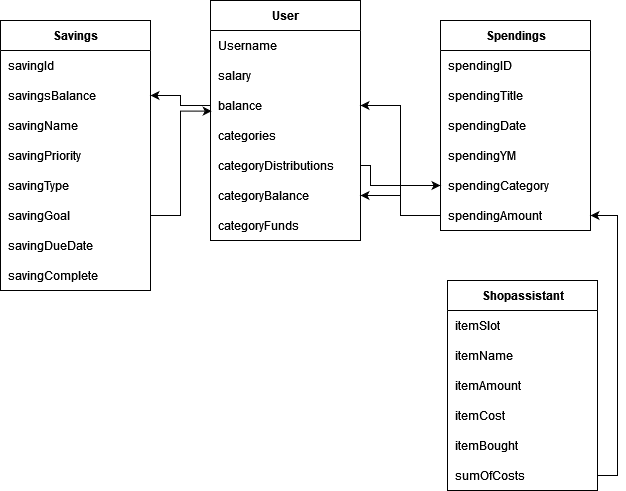

The diagram above was exported from draw.io. Its source (the exported page's mxGraphModel, read from the mxfile embedded in the PNG):
<mxGraphModel dx="808" dy="414" grid="1" gridSize="10" guides="1" tooltips="1" connect="1" arrows="1" fold="1" page="1" pageScale="1" pageWidth="827" pageHeight="1169" math="0" shadow="0">
  <root>
    <mxCell id="0" />
    <mxCell id="1" parent="0" />
    <mxCell id="RtxkGO-IpOxVS5QEz9VE-1" value="&lt;div&gt;User&lt;/div&gt;" style="shape=table;startSize=30;container=1;collapsible=1;childLayout=tableLayout;fixedRows=1;rowLines=0;fontStyle=1;align=center;resizeLast=1;html=1;" vertex="1" parent="1">
      <mxGeometry x="390" y="60" width="150" height="240" as="geometry" />
    </mxCell>
    <mxCell id="RtxkGO-IpOxVS5QEz9VE-8" value="" style="shape=tableRow;horizontal=0;startSize=0;swimlaneHead=0;swimlaneBody=0;fillColor=none;collapsible=0;dropTarget=0;points=[[0,0.5],[1,0.5]];portConstraint=eastwest;top=0;left=0;right=0;bottom=0;" vertex="1" parent="RtxkGO-IpOxVS5QEz9VE-1">
      <mxGeometry y="30" width="150" height="30" as="geometry" />
    </mxCell>
    <mxCell id="RtxkGO-IpOxVS5QEz9VE-10" value="&lt;div&gt;Username&lt;/div&gt;" style="shape=partialRectangle;connectable=0;fillColor=none;top=0;left=0;bottom=0;right=0;align=left;spacingLeft=6;overflow=hidden;whiteSpace=wrap;html=1;" vertex="1" parent="RtxkGO-IpOxVS5QEz9VE-8">
      <mxGeometry width="150" height="30" as="geometry">
        <mxRectangle width="150" height="30" as="alternateBounds" />
      </mxGeometry>
    </mxCell>
    <mxCell id="RtxkGO-IpOxVS5QEz9VE-5" value="" style="shape=tableRow;horizontal=0;startSize=0;swimlaneHead=0;swimlaneBody=0;fillColor=none;collapsible=0;dropTarget=0;points=[[0,0.5],[1,0.5]];portConstraint=eastwest;top=0;left=0;right=0;bottom=0;" vertex="1" parent="RtxkGO-IpOxVS5QEz9VE-1">
      <mxGeometry y="60" width="150" height="30" as="geometry" />
    </mxCell>
    <mxCell id="RtxkGO-IpOxVS5QEz9VE-7" value="salary" style="shape=partialRectangle;connectable=0;fillColor=none;top=0;left=0;bottom=0;right=0;align=left;spacingLeft=6;overflow=hidden;whiteSpace=wrap;html=1;" vertex="1" parent="RtxkGO-IpOxVS5QEz9VE-5">
      <mxGeometry width="150" height="30" as="geometry">
        <mxRectangle width="150" height="30" as="alternateBounds" />
      </mxGeometry>
    </mxCell>
    <mxCell id="RtxkGO-IpOxVS5QEz9VE-11" value="" style="shape=tableRow;horizontal=0;startSize=0;swimlaneHead=0;swimlaneBody=0;fillColor=none;collapsible=0;dropTarget=0;points=[[0,0.5],[1,0.5]];portConstraint=eastwest;top=0;left=0;right=0;bottom=0;" vertex="1" parent="RtxkGO-IpOxVS5QEz9VE-1">
      <mxGeometry y="90" width="150" height="30" as="geometry" />
    </mxCell>
    <mxCell id="RtxkGO-IpOxVS5QEz9VE-13" value="&lt;div&gt;balance&lt;/div&gt;" style="shape=partialRectangle;connectable=0;fillColor=none;top=0;left=0;bottom=0;right=0;align=left;spacingLeft=6;overflow=hidden;whiteSpace=wrap;html=1;" vertex="1" parent="RtxkGO-IpOxVS5QEz9VE-11">
      <mxGeometry width="150" height="30" as="geometry">
        <mxRectangle width="150" height="30" as="alternateBounds" />
      </mxGeometry>
    </mxCell>
    <mxCell id="RtxkGO-IpOxVS5QEz9VE-49" style="shape=tableRow;horizontal=0;startSize=0;swimlaneHead=0;swimlaneBody=0;fillColor=none;collapsible=0;dropTarget=0;points=[[0,0.5],[1,0.5]];portConstraint=eastwest;top=0;left=0;right=0;bottom=0;" vertex="1" parent="RtxkGO-IpOxVS5QEz9VE-1">
      <mxGeometry y="120" width="150" height="30" as="geometry" />
    </mxCell>
    <mxCell id="RtxkGO-IpOxVS5QEz9VE-51" value="categories" style="shape=partialRectangle;connectable=0;fillColor=none;top=0;left=0;bottom=0;right=0;align=left;spacingLeft=6;overflow=hidden;whiteSpace=wrap;html=1;" vertex="1" parent="RtxkGO-IpOxVS5QEz9VE-49">
      <mxGeometry width="150" height="30" as="geometry">
        <mxRectangle width="150" height="30" as="alternateBounds" />
      </mxGeometry>
    </mxCell>
    <mxCell id="RtxkGO-IpOxVS5QEz9VE-87" style="shape=tableRow;horizontal=0;startSize=0;swimlaneHead=0;swimlaneBody=0;fillColor=none;collapsible=0;dropTarget=0;points=[[0,0.5],[1,0.5]];portConstraint=eastwest;top=0;left=0;right=0;bottom=0;" vertex="1" parent="RtxkGO-IpOxVS5QEz9VE-1">
      <mxGeometry y="150" width="150" height="30" as="geometry" />
    </mxCell>
    <mxCell id="RtxkGO-IpOxVS5QEz9VE-88" value="categoryDistributions" style="shape=partialRectangle;connectable=0;fillColor=none;top=0;left=0;bottom=0;right=0;align=left;spacingLeft=6;overflow=hidden;whiteSpace=wrap;html=1;" vertex="1" parent="RtxkGO-IpOxVS5QEz9VE-87">
      <mxGeometry width="150" height="30" as="geometry">
        <mxRectangle width="150" height="30" as="alternateBounds" />
      </mxGeometry>
    </mxCell>
    <mxCell id="RtxkGO-IpOxVS5QEz9VE-85" style="shape=tableRow;horizontal=0;startSize=0;swimlaneHead=0;swimlaneBody=0;fillColor=none;collapsible=0;dropTarget=0;points=[[0,0.5],[1,0.5]];portConstraint=eastwest;top=0;left=0;right=0;bottom=0;" vertex="1" parent="RtxkGO-IpOxVS5QEz9VE-1">
      <mxGeometry y="180" width="150" height="30" as="geometry" />
    </mxCell>
    <mxCell id="RtxkGO-IpOxVS5QEz9VE-86" value="categoryBalance" style="shape=partialRectangle;connectable=0;fillColor=none;top=0;left=0;bottom=0;right=0;align=left;spacingLeft=6;overflow=hidden;whiteSpace=wrap;html=1;" vertex="1" parent="RtxkGO-IpOxVS5QEz9VE-85">
      <mxGeometry width="150" height="30" as="geometry">
        <mxRectangle width="150" height="30" as="alternateBounds" />
      </mxGeometry>
    </mxCell>
    <mxCell id="RtxkGO-IpOxVS5QEz9VE-89" style="shape=tableRow;horizontal=0;startSize=0;swimlaneHead=0;swimlaneBody=0;fillColor=none;collapsible=0;dropTarget=0;points=[[0,0.5],[1,0.5]];portConstraint=eastwest;top=0;left=0;right=0;bottom=0;" vertex="1" parent="RtxkGO-IpOxVS5QEz9VE-1">
      <mxGeometry y="210" width="150" height="30" as="geometry" />
    </mxCell>
    <mxCell id="RtxkGO-IpOxVS5QEz9VE-90" value="categoryFunds" style="shape=partialRectangle;connectable=0;fillColor=none;top=0;left=0;bottom=0;right=0;align=left;spacingLeft=6;overflow=hidden;whiteSpace=wrap;html=1;" vertex="1" parent="RtxkGO-IpOxVS5QEz9VE-89">
      <mxGeometry width="150" height="30" as="geometry">
        <mxRectangle width="150" height="30" as="alternateBounds" />
      </mxGeometry>
    </mxCell>
    <mxCell id="RtxkGO-IpOxVS5QEz9VE-52" value="Shopassistant" style="shape=table;startSize=30;container=1;collapsible=1;childLayout=tableLayout;fixedRows=1;rowLines=0;fontStyle=1;align=center;resizeLast=1;html=1;" vertex="1" parent="1">
      <mxGeometry x="627" y="340" width="150" height="210" as="geometry" />
    </mxCell>
    <mxCell id="RtxkGO-IpOxVS5QEz9VE-53" value="" style="shape=tableRow;horizontal=0;startSize=0;swimlaneHead=0;swimlaneBody=0;fillColor=none;collapsible=0;dropTarget=0;points=[[0,0.5],[1,0.5]];portConstraint=eastwest;top=0;left=0;right=0;bottom=0;" vertex="1" parent="RtxkGO-IpOxVS5QEz9VE-52">
      <mxGeometry y="30" width="150" height="30" as="geometry" />
    </mxCell>
    <mxCell id="RtxkGO-IpOxVS5QEz9VE-54" value="itemSlot" style="shape=partialRectangle;connectable=0;fillColor=none;top=0;left=0;bottom=0;right=0;align=left;spacingLeft=6;overflow=hidden;whiteSpace=wrap;html=1;" vertex="1" parent="RtxkGO-IpOxVS5QEz9VE-53">
      <mxGeometry width="150" height="30" as="geometry">
        <mxRectangle width="150" height="30" as="alternateBounds" />
      </mxGeometry>
    </mxCell>
    <mxCell id="RtxkGO-IpOxVS5QEz9VE-55" value="" style="shape=tableRow;horizontal=0;startSize=0;swimlaneHead=0;swimlaneBody=0;fillColor=none;collapsible=0;dropTarget=0;points=[[0,0.5],[1,0.5]];portConstraint=eastwest;top=0;left=0;right=0;bottom=0;" vertex="1" parent="RtxkGO-IpOxVS5QEz9VE-52">
      <mxGeometry y="60" width="150" height="30" as="geometry" />
    </mxCell>
    <mxCell id="RtxkGO-IpOxVS5QEz9VE-56" value="&lt;div&gt;itemName&lt;/div&gt;" style="shape=partialRectangle;connectable=0;fillColor=none;top=0;left=0;bottom=0;right=0;align=left;spacingLeft=6;overflow=hidden;whiteSpace=wrap;html=1;" vertex="1" parent="RtxkGO-IpOxVS5QEz9VE-55">
      <mxGeometry width="150" height="30" as="geometry">
        <mxRectangle width="150" height="30" as="alternateBounds" />
      </mxGeometry>
    </mxCell>
    <mxCell id="RtxkGO-IpOxVS5QEz9VE-57" value="" style="shape=tableRow;horizontal=0;startSize=0;swimlaneHead=0;swimlaneBody=0;fillColor=none;collapsible=0;dropTarget=0;points=[[0,0.5],[1,0.5]];portConstraint=eastwest;top=0;left=0;right=0;bottom=0;" vertex="1" parent="RtxkGO-IpOxVS5QEz9VE-52">
      <mxGeometry y="90" width="150" height="30" as="geometry" />
    </mxCell>
    <mxCell id="RtxkGO-IpOxVS5QEz9VE-58" value="itemAmount" style="shape=partialRectangle;connectable=0;fillColor=none;top=0;left=0;bottom=0;right=0;align=left;spacingLeft=6;overflow=hidden;whiteSpace=wrap;html=1;" vertex="1" parent="RtxkGO-IpOxVS5QEz9VE-57">
      <mxGeometry width="150" height="30" as="geometry">
        <mxRectangle width="150" height="30" as="alternateBounds" />
      </mxGeometry>
    </mxCell>
    <mxCell id="RtxkGO-IpOxVS5QEz9VE-59" style="shape=tableRow;horizontal=0;startSize=0;swimlaneHead=0;swimlaneBody=0;fillColor=none;collapsible=0;dropTarget=0;points=[[0,0.5],[1,0.5]];portConstraint=eastwest;top=0;left=0;right=0;bottom=0;" vertex="1" parent="RtxkGO-IpOxVS5QEz9VE-52">
      <mxGeometry y="120" width="150" height="30" as="geometry" />
    </mxCell>
    <mxCell id="RtxkGO-IpOxVS5QEz9VE-60" value="itemCost" style="shape=partialRectangle;connectable=0;fillColor=none;top=0;left=0;bottom=0;right=0;align=left;spacingLeft=6;overflow=hidden;whiteSpace=wrap;html=1;" vertex="1" parent="RtxkGO-IpOxVS5QEz9VE-59">
      <mxGeometry width="150" height="30" as="geometry">
        <mxRectangle width="150" height="30" as="alternateBounds" />
      </mxGeometry>
    </mxCell>
    <mxCell id="RtxkGO-IpOxVS5QEz9VE-61" style="shape=tableRow;horizontal=0;startSize=0;swimlaneHead=0;swimlaneBody=0;fillColor=none;collapsible=0;dropTarget=0;points=[[0,0.5],[1,0.5]];portConstraint=eastwest;top=0;left=0;right=0;bottom=0;" vertex="1" parent="RtxkGO-IpOxVS5QEz9VE-52">
      <mxGeometry y="150" width="150" height="30" as="geometry" />
    </mxCell>
    <mxCell id="RtxkGO-IpOxVS5QEz9VE-62" value="itemBought" style="shape=partialRectangle;connectable=0;fillColor=none;top=0;left=0;bottom=0;right=0;align=left;spacingLeft=6;overflow=hidden;whiteSpace=wrap;html=1;" vertex="1" parent="RtxkGO-IpOxVS5QEz9VE-61">
      <mxGeometry width="150" height="30" as="geometry">
        <mxRectangle width="150" height="30" as="alternateBounds" />
      </mxGeometry>
    </mxCell>
    <mxCell id="RtxkGO-IpOxVS5QEz9VE-100" style="shape=tableRow;horizontal=0;startSize=0;swimlaneHead=0;swimlaneBody=0;fillColor=none;collapsible=0;dropTarget=0;points=[[0,0.5],[1,0.5]];portConstraint=eastwest;top=0;left=0;right=0;bottom=0;" vertex="1" parent="RtxkGO-IpOxVS5QEz9VE-52">
      <mxGeometry y="180" width="150" height="30" as="geometry" />
    </mxCell>
    <mxCell id="RtxkGO-IpOxVS5QEz9VE-101" value="sumOfCosts" style="shape=partialRectangle;connectable=0;fillColor=none;top=0;left=0;bottom=0;right=0;align=left;spacingLeft=6;overflow=hidden;whiteSpace=wrap;html=1;" vertex="1" parent="RtxkGO-IpOxVS5QEz9VE-100">
      <mxGeometry width="150" height="30" as="geometry">
        <mxRectangle width="150" height="30" as="alternateBounds" />
      </mxGeometry>
    </mxCell>
    <mxCell id="RtxkGO-IpOxVS5QEz9VE-63" value="&lt;div&gt;Spendings&lt;/div&gt;" style="shape=table;startSize=30;container=1;collapsible=1;childLayout=tableLayout;fixedRows=1;rowLines=0;fontStyle=1;align=center;resizeLast=1;html=1;" vertex="1" parent="1">
      <mxGeometry x="620" y="80" width="150" height="210" as="geometry" />
    </mxCell>
    <mxCell id="RtxkGO-IpOxVS5QEz9VE-64" value="" style="shape=tableRow;horizontal=0;startSize=0;swimlaneHead=0;swimlaneBody=0;fillColor=none;collapsible=0;dropTarget=0;points=[[0,0.5],[1,0.5]];portConstraint=eastwest;top=0;left=0;right=0;bottom=0;" vertex="1" parent="RtxkGO-IpOxVS5QEz9VE-63">
      <mxGeometry y="30" width="150" height="30" as="geometry" />
    </mxCell>
    <mxCell id="RtxkGO-IpOxVS5QEz9VE-65" value="spendingID" style="shape=partialRectangle;connectable=0;fillColor=none;top=0;left=0;bottom=0;right=0;align=left;spacingLeft=6;overflow=hidden;whiteSpace=wrap;html=1;" vertex="1" parent="RtxkGO-IpOxVS5QEz9VE-64">
      <mxGeometry width="150" height="30" as="geometry">
        <mxRectangle width="150" height="30" as="alternateBounds" />
      </mxGeometry>
    </mxCell>
    <mxCell id="RtxkGO-IpOxVS5QEz9VE-66" value="" style="shape=tableRow;horizontal=0;startSize=0;swimlaneHead=0;swimlaneBody=0;fillColor=none;collapsible=0;dropTarget=0;points=[[0,0.5],[1,0.5]];portConstraint=eastwest;top=0;left=0;right=0;bottom=0;" vertex="1" parent="RtxkGO-IpOxVS5QEz9VE-63">
      <mxGeometry y="60" width="150" height="30" as="geometry" />
    </mxCell>
    <mxCell id="RtxkGO-IpOxVS5QEz9VE-67" value="&lt;div&gt;spendingTitle&lt;/div&gt;" style="shape=partialRectangle;connectable=0;fillColor=none;top=0;left=0;bottom=0;right=0;align=left;spacingLeft=6;overflow=hidden;whiteSpace=wrap;html=1;" vertex="1" parent="RtxkGO-IpOxVS5QEz9VE-66">
      <mxGeometry width="150" height="30" as="geometry">
        <mxRectangle width="150" height="30" as="alternateBounds" />
      </mxGeometry>
    </mxCell>
    <mxCell id="RtxkGO-IpOxVS5QEz9VE-68" value="" style="shape=tableRow;horizontal=0;startSize=0;swimlaneHead=0;swimlaneBody=0;fillColor=none;collapsible=0;dropTarget=0;points=[[0,0.5],[1,0.5]];portConstraint=eastwest;top=0;left=0;right=0;bottom=0;" vertex="1" parent="RtxkGO-IpOxVS5QEz9VE-63">
      <mxGeometry y="90" width="150" height="30" as="geometry" />
    </mxCell>
    <mxCell id="RtxkGO-IpOxVS5QEz9VE-69" value="spendingDate" style="shape=partialRectangle;connectable=0;fillColor=none;top=0;left=0;bottom=0;right=0;align=left;spacingLeft=6;overflow=hidden;whiteSpace=wrap;html=1;" vertex="1" parent="RtxkGO-IpOxVS5QEz9VE-68">
      <mxGeometry width="150" height="30" as="geometry">
        <mxRectangle width="150" height="30" as="alternateBounds" />
      </mxGeometry>
    </mxCell>
    <mxCell id="RtxkGO-IpOxVS5QEz9VE-70" style="shape=tableRow;horizontal=0;startSize=0;swimlaneHead=0;swimlaneBody=0;fillColor=none;collapsible=0;dropTarget=0;points=[[0,0.5],[1,0.5]];portConstraint=eastwest;top=0;left=0;right=0;bottom=0;" vertex="1" parent="RtxkGO-IpOxVS5QEz9VE-63">
      <mxGeometry y="120" width="150" height="30" as="geometry" />
    </mxCell>
    <mxCell id="RtxkGO-IpOxVS5QEz9VE-71" value="spendingYM" style="shape=partialRectangle;connectable=0;fillColor=none;top=0;left=0;bottom=0;right=0;align=left;spacingLeft=6;overflow=hidden;whiteSpace=wrap;html=1;" vertex="1" parent="RtxkGO-IpOxVS5QEz9VE-70">
      <mxGeometry width="150" height="30" as="geometry">
        <mxRectangle width="150" height="30" as="alternateBounds" />
      </mxGeometry>
    </mxCell>
    <mxCell id="RtxkGO-IpOxVS5QEz9VE-72" style="shape=tableRow;horizontal=0;startSize=0;swimlaneHead=0;swimlaneBody=0;fillColor=none;collapsible=0;dropTarget=0;points=[[0,0.5],[1,0.5]];portConstraint=eastwest;top=0;left=0;right=0;bottom=0;" vertex="1" parent="RtxkGO-IpOxVS5QEz9VE-63">
      <mxGeometry y="150" width="150" height="30" as="geometry" />
    </mxCell>
    <mxCell id="RtxkGO-IpOxVS5QEz9VE-73" value="spendingCategory" style="shape=partialRectangle;connectable=0;fillColor=none;top=0;left=0;bottom=0;right=0;align=left;spacingLeft=6;overflow=hidden;whiteSpace=wrap;html=1;" vertex="1" parent="RtxkGO-IpOxVS5QEz9VE-72">
      <mxGeometry width="150" height="30" as="geometry">
        <mxRectangle width="150" height="30" as="alternateBounds" />
      </mxGeometry>
    </mxCell>
    <mxCell id="RtxkGO-IpOxVS5QEz9VE-91" style="shape=tableRow;horizontal=0;startSize=0;swimlaneHead=0;swimlaneBody=0;fillColor=none;collapsible=0;dropTarget=0;points=[[0,0.5],[1,0.5]];portConstraint=eastwest;top=0;left=0;right=0;bottom=0;" vertex="1" parent="RtxkGO-IpOxVS5QEz9VE-63">
      <mxGeometry y="180" width="150" height="30" as="geometry" />
    </mxCell>
    <mxCell id="RtxkGO-IpOxVS5QEz9VE-92" value="&lt;div&gt;spendingAmount&lt;/div&gt;" style="shape=partialRectangle;connectable=0;fillColor=none;top=0;left=0;bottom=0;right=0;align=left;spacingLeft=6;overflow=hidden;whiteSpace=wrap;html=1;" vertex="1" parent="RtxkGO-IpOxVS5QEz9VE-91">
      <mxGeometry width="150" height="30" as="geometry">
        <mxRectangle width="150" height="30" as="alternateBounds" />
      </mxGeometry>
    </mxCell>
    <mxCell id="RtxkGO-IpOxVS5QEz9VE-74" value="Savings" style="shape=table;startSize=30;container=1;collapsible=1;childLayout=tableLayout;fixedRows=1;rowLines=0;fontStyle=1;align=center;resizeLast=1;html=1;" vertex="1" parent="1">
      <mxGeometry x="180" y="80" width="150" height="270" as="geometry" />
    </mxCell>
    <mxCell id="RtxkGO-IpOxVS5QEz9VE-75" value="" style="shape=tableRow;horizontal=0;startSize=0;swimlaneHead=0;swimlaneBody=0;fillColor=none;collapsible=0;dropTarget=0;points=[[0,0.5],[1,0.5]];portConstraint=eastwest;top=0;left=0;right=0;bottom=0;" vertex="1" parent="RtxkGO-IpOxVS5QEz9VE-74">
      <mxGeometry y="30" width="150" height="30" as="geometry" />
    </mxCell>
    <mxCell id="RtxkGO-IpOxVS5QEz9VE-76" value="savingId" style="shape=partialRectangle;connectable=0;fillColor=none;top=0;left=0;bottom=0;right=0;align=left;spacingLeft=6;overflow=hidden;whiteSpace=wrap;html=1;" vertex="1" parent="RtxkGO-IpOxVS5QEz9VE-75">
      <mxGeometry width="150" height="30" as="geometry">
        <mxRectangle width="150" height="30" as="alternateBounds" />
      </mxGeometry>
    </mxCell>
    <mxCell id="RtxkGO-IpOxVS5QEz9VE-103" style="shape=tableRow;horizontal=0;startSize=0;swimlaneHead=0;swimlaneBody=0;fillColor=none;collapsible=0;dropTarget=0;points=[[0,0.5],[1,0.5]];portConstraint=eastwest;top=0;left=0;right=0;bottom=0;" vertex="1" parent="RtxkGO-IpOxVS5QEz9VE-74">
      <mxGeometry y="60" width="150" height="30" as="geometry" />
    </mxCell>
    <mxCell id="RtxkGO-IpOxVS5QEz9VE-104" value="savingsBalance" style="shape=partialRectangle;connectable=0;fillColor=none;top=0;left=0;bottom=0;right=0;align=left;spacingLeft=6;overflow=hidden;whiteSpace=wrap;html=1;" vertex="1" parent="RtxkGO-IpOxVS5QEz9VE-103">
      <mxGeometry width="150" height="30" as="geometry">
        <mxRectangle width="150" height="30" as="alternateBounds" />
      </mxGeometry>
    </mxCell>
    <mxCell id="RtxkGO-IpOxVS5QEz9VE-77" value="" style="shape=tableRow;horizontal=0;startSize=0;swimlaneHead=0;swimlaneBody=0;fillColor=none;collapsible=0;dropTarget=0;points=[[0,0.5],[1,0.5]];portConstraint=eastwest;top=0;left=0;right=0;bottom=0;" vertex="1" parent="RtxkGO-IpOxVS5QEz9VE-74">
      <mxGeometry y="90" width="150" height="30" as="geometry" />
    </mxCell>
    <mxCell id="RtxkGO-IpOxVS5QEz9VE-78" value="savingName" style="shape=partialRectangle;connectable=0;fillColor=none;top=0;left=0;bottom=0;right=0;align=left;spacingLeft=6;overflow=hidden;whiteSpace=wrap;html=1;" vertex="1" parent="RtxkGO-IpOxVS5QEz9VE-77">
      <mxGeometry width="150" height="30" as="geometry">
        <mxRectangle width="150" height="30" as="alternateBounds" />
      </mxGeometry>
    </mxCell>
    <mxCell id="RtxkGO-IpOxVS5QEz9VE-79" value="" style="shape=tableRow;horizontal=0;startSize=0;swimlaneHead=0;swimlaneBody=0;fillColor=none;collapsible=0;dropTarget=0;points=[[0,0.5],[1,0.5]];portConstraint=eastwest;top=0;left=0;right=0;bottom=0;" vertex="1" parent="RtxkGO-IpOxVS5QEz9VE-74">
      <mxGeometry y="120" width="150" height="30" as="geometry" />
    </mxCell>
    <mxCell id="RtxkGO-IpOxVS5QEz9VE-80" value="savingPriority" style="shape=partialRectangle;connectable=0;fillColor=none;top=0;left=0;bottom=0;right=0;align=left;spacingLeft=6;overflow=hidden;whiteSpace=wrap;html=1;" vertex="1" parent="RtxkGO-IpOxVS5QEz9VE-79">
      <mxGeometry width="150" height="30" as="geometry">
        <mxRectangle width="150" height="30" as="alternateBounds" />
      </mxGeometry>
    </mxCell>
    <mxCell id="RtxkGO-IpOxVS5QEz9VE-81" style="shape=tableRow;horizontal=0;startSize=0;swimlaneHead=0;swimlaneBody=0;fillColor=none;collapsible=0;dropTarget=0;points=[[0,0.5],[1,0.5]];portConstraint=eastwest;top=0;left=0;right=0;bottom=0;" vertex="1" parent="RtxkGO-IpOxVS5QEz9VE-74">
      <mxGeometry y="150" width="150" height="30" as="geometry" />
    </mxCell>
    <mxCell id="RtxkGO-IpOxVS5QEz9VE-82" value="savingType" style="shape=partialRectangle;connectable=0;fillColor=none;top=0;left=0;bottom=0;right=0;align=left;spacingLeft=6;overflow=hidden;whiteSpace=wrap;html=1;" vertex="1" parent="RtxkGO-IpOxVS5QEz9VE-81">
      <mxGeometry width="150" height="30" as="geometry">
        <mxRectangle width="150" height="30" as="alternateBounds" />
      </mxGeometry>
    </mxCell>
    <mxCell id="RtxkGO-IpOxVS5QEz9VE-83" style="shape=tableRow;horizontal=0;startSize=0;swimlaneHead=0;swimlaneBody=0;fillColor=none;collapsible=0;dropTarget=0;points=[[0,0.5],[1,0.5]];portConstraint=eastwest;top=0;left=0;right=0;bottom=0;" vertex="1" parent="RtxkGO-IpOxVS5QEz9VE-74">
      <mxGeometry y="180" width="150" height="30" as="geometry" />
    </mxCell>
    <mxCell id="RtxkGO-IpOxVS5QEz9VE-84" value="savingGoal" style="shape=partialRectangle;connectable=0;fillColor=none;top=0;left=0;bottom=0;right=0;align=left;spacingLeft=6;overflow=hidden;whiteSpace=wrap;html=1;" vertex="1" parent="RtxkGO-IpOxVS5QEz9VE-83">
      <mxGeometry width="150" height="30" as="geometry">
        <mxRectangle width="150" height="30" as="alternateBounds" />
      </mxGeometry>
    </mxCell>
    <mxCell id="RtxkGO-IpOxVS5QEz9VE-96" style="shape=tableRow;horizontal=0;startSize=0;swimlaneHead=0;swimlaneBody=0;fillColor=none;collapsible=0;dropTarget=0;points=[[0,0.5],[1,0.5]];portConstraint=eastwest;top=0;left=0;right=0;bottom=0;" vertex="1" parent="RtxkGO-IpOxVS5QEz9VE-74">
      <mxGeometry y="210" width="150" height="30" as="geometry" />
    </mxCell>
    <mxCell id="RtxkGO-IpOxVS5QEz9VE-97" value="savingDueDate" style="shape=partialRectangle;connectable=0;fillColor=none;top=0;left=0;bottom=0;right=0;align=left;spacingLeft=6;overflow=hidden;whiteSpace=wrap;html=1;" vertex="1" parent="RtxkGO-IpOxVS5QEz9VE-96">
      <mxGeometry width="150" height="30" as="geometry">
        <mxRectangle width="150" height="30" as="alternateBounds" />
      </mxGeometry>
    </mxCell>
    <mxCell id="RtxkGO-IpOxVS5QEz9VE-98" style="shape=tableRow;horizontal=0;startSize=0;swimlaneHead=0;swimlaneBody=0;fillColor=none;collapsible=0;dropTarget=0;points=[[0,0.5],[1,0.5]];portConstraint=eastwest;top=0;left=0;right=0;bottom=0;" vertex="1" parent="RtxkGO-IpOxVS5QEz9VE-74">
      <mxGeometry y="240" width="150" height="30" as="geometry" />
    </mxCell>
    <mxCell id="RtxkGO-IpOxVS5QEz9VE-99" value="savingComplete" style="shape=partialRectangle;connectable=0;fillColor=none;top=0;left=0;bottom=0;right=0;align=left;spacingLeft=6;overflow=hidden;whiteSpace=wrap;html=1;" vertex="1" parent="RtxkGO-IpOxVS5QEz9VE-98">
      <mxGeometry width="150" height="30" as="geometry">
        <mxRectangle width="150" height="30" as="alternateBounds" />
      </mxGeometry>
    </mxCell>
    <mxCell id="RtxkGO-IpOxVS5QEz9VE-93" style="edgeStyle=orthogonalEdgeStyle;rounded=0;orthogonalLoop=1;jettySize=auto;html=1;exitX=1;exitY=0.5;exitDx=0;exitDy=0;entryX=0;entryY=0.5;entryDx=0;entryDy=0;" edge="1" parent="1" source="RtxkGO-IpOxVS5QEz9VE-49" target="RtxkGO-IpOxVS5QEz9VE-72">
      <mxGeometry relative="1" as="geometry">
        <Array as="points">
          <mxPoint x="550" y="225" />
          <mxPoint x="550" y="245" />
        </Array>
      </mxGeometry>
    </mxCell>
    <mxCell id="RtxkGO-IpOxVS5QEz9VE-94" style="edgeStyle=orthogonalEdgeStyle;rounded=0;orthogonalLoop=1;jettySize=auto;html=1;exitX=0;exitY=0.5;exitDx=0;exitDy=0;entryX=1;entryY=0.5;entryDx=0;entryDy=0;" edge="1" parent="1" source="RtxkGO-IpOxVS5QEz9VE-91" target="RtxkGO-IpOxVS5QEz9VE-11">
      <mxGeometry relative="1" as="geometry">
        <Array as="points">
          <mxPoint x="580" y="275" />
          <mxPoint x="580" y="165" />
        </Array>
      </mxGeometry>
    </mxCell>
    <mxCell id="RtxkGO-IpOxVS5QEz9VE-95" style="edgeStyle=orthogonalEdgeStyle;rounded=0;orthogonalLoop=1;jettySize=auto;html=1;exitX=0;exitY=0.5;exitDx=0;exitDy=0;entryX=1;entryY=0.5;entryDx=0;entryDy=0;" edge="1" parent="1" source="RtxkGO-IpOxVS5QEz9VE-91" target="RtxkGO-IpOxVS5QEz9VE-85">
      <mxGeometry relative="1" as="geometry" />
    </mxCell>
    <mxCell id="RtxkGO-IpOxVS5QEz9VE-102" style="edgeStyle=orthogonalEdgeStyle;rounded=0;orthogonalLoop=1;jettySize=auto;html=1;exitX=1;exitY=0.5;exitDx=0;exitDy=0;" edge="1" parent="1" source="RtxkGO-IpOxVS5QEz9VE-100" target="RtxkGO-IpOxVS5QEz9VE-91">
      <mxGeometry relative="1" as="geometry" />
    </mxCell>
    <mxCell id="RtxkGO-IpOxVS5QEz9VE-105" style="edgeStyle=orthogonalEdgeStyle;rounded=0;orthogonalLoop=1;jettySize=auto;html=1;exitX=0;exitY=0.5;exitDx=0;exitDy=0;entryX=1;entryY=0.5;entryDx=0;entryDy=0;" edge="1" parent="1" source="RtxkGO-IpOxVS5QEz9VE-11" target="RtxkGO-IpOxVS5QEz9VE-103">
      <mxGeometry relative="1" as="geometry" />
    </mxCell>
    <mxCell id="RtxkGO-IpOxVS5QEz9VE-106" style="edgeStyle=orthogonalEdgeStyle;rounded=0;orthogonalLoop=1;jettySize=auto;html=1;exitX=1;exitY=0.5;exitDx=0;exitDy=0;entryX=0.008;entryY=0.687;entryDx=0;entryDy=0;entryPerimeter=0;" edge="1" parent="1" source="RtxkGO-IpOxVS5QEz9VE-83" target="RtxkGO-IpOxVS5QEz9VE-11">
      <mxGeometry relative="1" as="geometry" />
    </mxCell>
  </root>
</mxGraphModel>